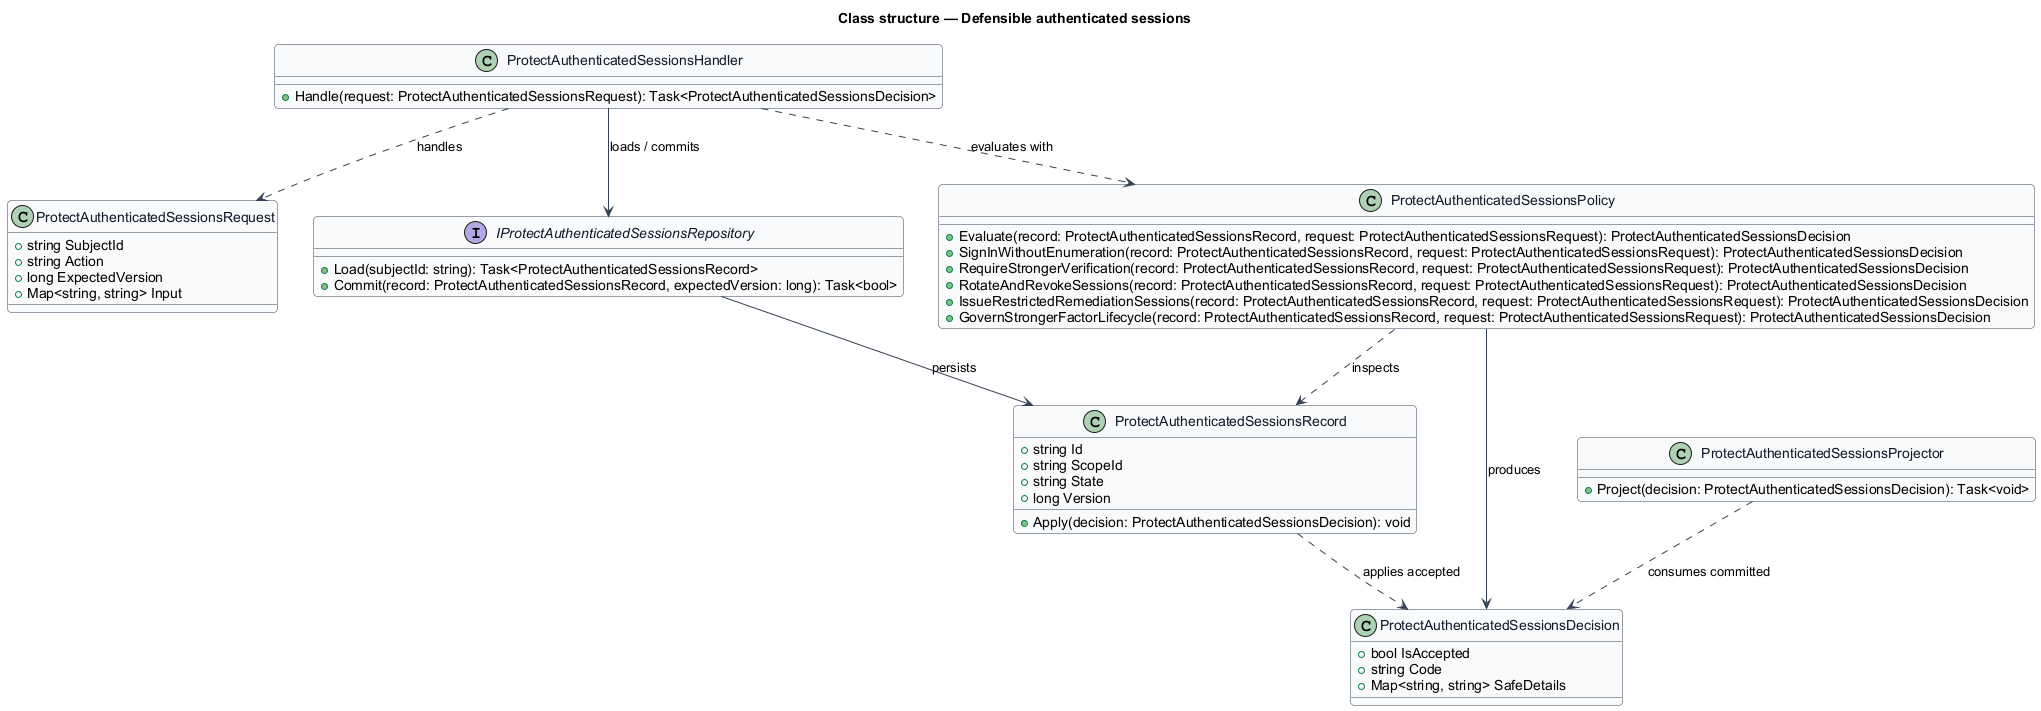

The diagram above was rendered by PlantUML. Its source (embedded in the PNG):
@startuml
skinparam backgroundColor #FFFFFF
skinparam shadowing false
skinparam roundcorner 8
skinparam defaultFontName Arial
skinparam ArrowColor #344054
skinparam class {
  BorderColor #344054
  FontColor #101828
  BackgroundColor #F9FAFB
}
title Class structure — Defensible authenticated sessions

class ProtectAuthenticatedSessionsRequest {
  +string SubjectId
  +string Action
  +long ExpectedVersion
  +Map<string, string> Input
}

class ProtectAuthenticatedSessionsDecision {
  +bool IsAccepted
  +string Code
  +Map<string, string> SafeDetails
}

class ProtectAuthenticatedSessionsRecord {
  +string Id
  +string ScopeId
  +string State
  +long Version
  +Apply(decision: ProtectAuthenticatedSessionsDecision): void
}

interface IProtectAuthenticatedSessionsRepository {
  +Load(subjectId: string): Task<ProtectAuthenticatedSessionsRecord>
  +Commit(record: ProtectAuthenticatedSessionsRecord, expectedVersion: long): Task<bool>
}

class ProtectAuthenticatedSessionsPolicy {
  +Evaluate(record: ProtectAuthenticatedSessionsRecord, request: ProtectAuthenticatedSessionsRequest): ProtectAuthenticatedSessionsDecision
  +SignInWithoutEnumeration(record: ProtectAuthenticatedSessionsRecord, request: ProtectAuthenticatedSessionsRequest): ProtectAuthenticatedSessionsDecision
  +RequireStrongerVerification(record: ProtectAuthenticatedSessionsRecord, request: ProtectAuthenticatedSessionsRequest): ProtectAuthenticatedSessionsDecision
  +RotateAndRevokeSessions(record: ProtectAuthenticatedSessionsRecord, request: ProtectAuthenticatedSessionsRequest): ProtectAuthenticatedSessionsDecision
  +IssueRestrictedRemediationSessions(record: ProtectAuthenticatedSessionsRecord, request: ProtectAuthenticatedSessionsRequest): ProtectAuthenticatedSessionsDecision
  +GovernStrongerFactorLifecycle(record: ProtectAuthenticatedSessionsRecord, request: ProtectAuthenticatedSessionsRequest): ProtectAuthenticatedSessionsDecision
}

class ProtectAuthenticatedSessionsHandler {
  +Handle(request: ProtectAuthenticatedSessionsRequest): Task<ProtectAuthenticatedSessionsDecision>
}

class ProtectAuthenticatedSessionsProjector {
  +Project(decision: ProtectAuthenticatedSessionsDecision): Task<void>
}

ProtectAuthenticatedSessionsHandler ..> ProtectAuthenticatedSessionsRequest : handles
ProtectAuthenticatedSessionsHandler ..> ProtectAuthenticatedSessionsPolicy : evaluates with
ProtectAuthenticatedSessionsHandler --> IProtectAuthenticatedSessionsRepository : loads / commits
IProtectAuthenticatedSessionsRepository --> ProtectAuthenticatedSessionsRecord : persists
ProtectAuthenticatedSessionsPolicy ..> ProtectAuthenticatedSessionsRecord : inspects
ProtectAuthenticatedSessionsPolicy --> ProtectAuthenticatedSessionsDecision : produces
ProtectAuthenticatedSessionsRecord ..> ProtectAuthenticatedSessionsDecision : applies accepted
ProtectAuthenticatedSessionsProjector ..> ProtectAuthenticatedSessionsDecision : consumes committed
@enduml